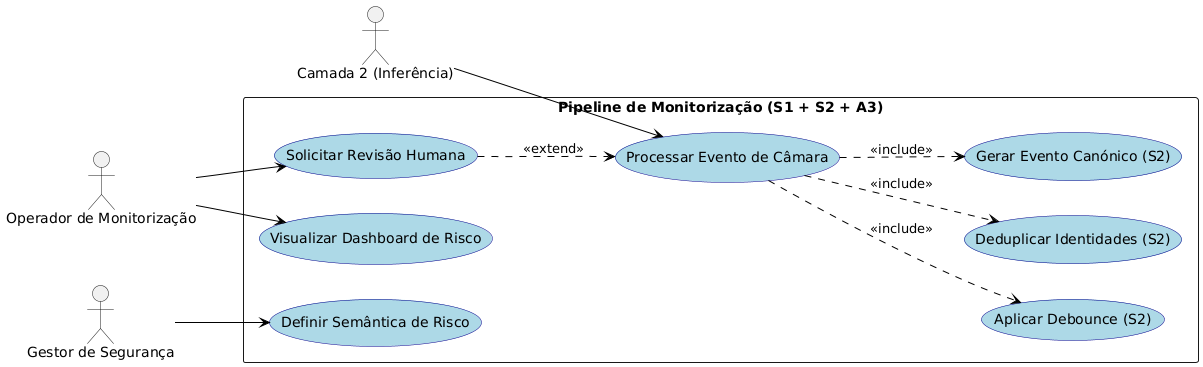

The diagram above was rendered by PlantUML. Its source (embedded in the PNG):
@startuml
left to right direction
skinparam packageStyle rectangle
skinparam usecase {
  BackgroundColor LightBlue
  BorderColor DarkBlue
  ArrowColor Black
}

actor "Camada 2 (Inferência)" as IA
actor "Operador de Monitorização" as Operador
actor "Gestor de Segurança" as Gestor

rectangle "Pipeline de Monitorização (S1 + S2 + A3)" {
  
  usecase "Processar Evento de Câmara" as UC1
  usecase "Aplicar Debounce (S2)" as UC2
  usecase "Deduplicar Identidades (S2)" as UC3
  usecase "Gerar Evento Canónico (S2)" as UC4
  usecase "Solicitar Revisão Humana" as UC5
  usecase "Visualizar Dashboard de Risco" as UC6
  usecase "Definir Semântica de Risco" as UC7

  ' Relacionamentos Include do S2
  UC1 ..> UC2 : <<include>>
  UC1 ..> UC3 : <<include>>
  UC1 ..> UC4 : <<include>>
  
  ' Relacionamento Extend para casos de dúvida explícita
  UC5 ..> UC1 : <<extend>>
}

' Conexões com Atores
IA --> UC1
Operador --> UC5
Operador --> UC6
Gestor --> UC7
@enduml